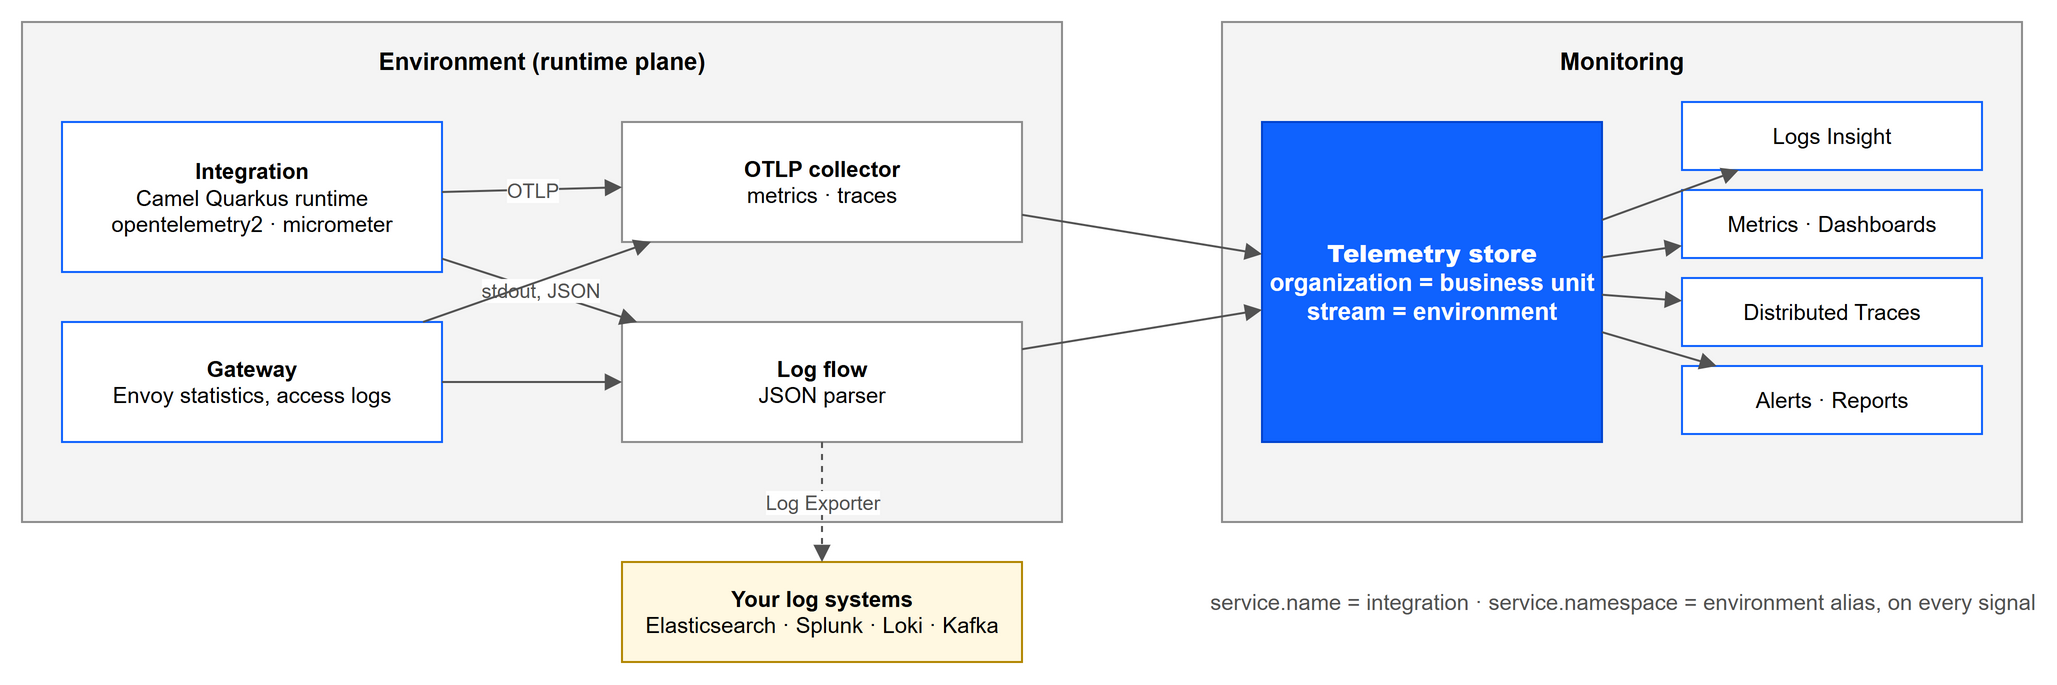

The diagram above was exported from draw.io. Its source (the exported page's mxGraphModel, read from the mxfile embedded in the PNG):
<mxGraphModel dx="1000" dy="600" grid="1" gridSize="10" page="0" math="0" shadow="0">
  <root>
    <mxCell id="0" />
    <mxCell id="1" parent="0" />
    <mxCell id="c1" value="Environment (runtime plane)" style="rounded=0;whiteSpace=wrap;html=1;fillColor=#f4f4f4;strokeColor=#8d8d8d;verticalAlign=top;fontSize=12;fontStyle=1;spacingTop=6;" vertex="1" parent="1">
      <mxGeometry x="20" y="20" width="520" height="250" as="geometry" />
    </mxCell>
    <mxCell id="c2" value="&lt;b&gt;Integration&lt;/b&gt;&lt;br&gt;Camel Quarkus runtime&lt;br&gt;opentelemetry2 · micrometer" style="rounded=0;whiteSpace=wrap;html=1;fillColor=#ffffff;strokeColor=#0f62fe;fontSize=11;" vertex="1" parent="1">
      <mxGeometry x="40" y="70" width="190" height="75" as="geometry" />
    </mxCell>
    <mxCell id="c3" value="&lt;b&gt;Gateway&lt;/b&gt;&lt;br&gt;Envoy statistics, access logs" style="rounded=0;whiteSpace=wrap;html=1;fillColor=#ffffff;strokeColor=#0f62fe;fontSize=11;" vertex="1" parent="1">
      <mxGeometry x="40" y="170" width="190" height="60" as="geometry" />
    </mxCell>
    <mxCell id="c4" value="&lt;b&gt;OTLP collector&lt;/b&gt;&lt;br&gt;metrics · traces" style="rounded=0;whiteSpace=wrap;html=1;fillColor=#ffffff;strokeColor=#8d8d8d;fontSize=11;" vertex="1" parent="1">
      <mxGeometry x="320" y="70" width="200" height="60" as="geometry" />
    </mxCell>
    <mxCell id="c5" value="&lt;b&gt;Log flow&lt;/b&gt;&lt;br&gt;JSON parser" style="rounded=0;whiteSpace=wrap;html=1;fillColor=#ffffff;strokeColor=#8d8d8d;fontSize=11;" vertex="1" parent="1">
      <mxGeometry x="320" y="170" width="200" height="60" as="geometry" />
    </mxCell>
    <mxCell id="c6" value="Monitoring" style="rounded=0;whiteSpace=wrap;html=1;fillColor=#f4f4f4;strokeColor=#8d8d8d;verticalAlign=top;fontSize=12;fontStyle=1;spacingTop=6;" vertex="1" parent="1">
      <mxGeometry x="620" y="20" width="400" height="250" as="geometry" />
    </mxCell>
    <mxCell id="c7" value="&lt;b&gt;Telemetry store&lt;/b&gt;&lt;br&gt;organization = business unit&lt;br&gt;stream = environment" style="rounded=0;whiteSpace=wrap;html=1;fillColor=#0f62fe;strokeColor=#0043ce;fontColor=#ffffff;fontSize=12;fontStyle=1;" vertex="1" parent="1">
      <mxGeometry x="640" y="70" width="170" height="160" as="geometry" />
    </mxCell>
    <mxCell id="c8" value="Logs Insight" style="rounded=0;whiteSpace=wrap;html=1;fillColor=#ffffff;strokeColor=#0f62fe;fontSize=11;" vertex="1" parent="1">
      <mxGeometry x="850" y="60" width="150" height="34" as="geometry" />
    </mxCell>
    <mxCell id="c9" value="Metrics · Dashboards" style="rounded=0;whiteSpace=wrap;html=1;fillColor=#ffffff;strokeColor=#0f62fe;fontSize=11;" vertex="1" parent="1">
      <mxGeometry x="850" y="104" width="150" height="34" as="geometry" />
    </mxCell>
    <mxCell id="c10" value="Distributed Traces" style="rounded=0;whiteSpace=wrap;html=1;fillColor=#ffffff;strokeColor=#0f62fe;fontSize=11;" vertex="1" parent="1">
      <mxGeometry x="850" y="148" width="150" height="34" as="geometry" />
    </mxCell>
    <mxCell id="c11" value="Alerts · Reports" style="rounded=0;whiteSpace=wrap;html=1;fillColor=#ffffff;strokeColor=#0f62fe;fontSize=11;" vertex="1" parent="1">
      <mxGeometry x="850" y="192" width="150" height="34" as="geometry" />
    </mxCell>
    <mxCell id="e12" value="OTLP" style="endArrow=block;html=1;rounded=0;strokeColor=#525252;fontSize=10;fontColor=#525252;labelBackgroundColor=#ffffff;" edge="1" parent="1" source="c2" target="c4">
      <mxGeometry relative="1" as="geometry" />
    </mxCell>
    <mxCell id="e13" value="stdout, JSON" style="endArrow=block;html=1;rounded=0;strokeColor=#525252;fontSize=10;fontColor=#525252;labelBackgroundColor=#ffffff;" edge="1" parent="1" source="c2" target="c5">
      <mxGeometry relative="1" as="geometry" />
    </mxCell>
    <mxCell id="e14" value="" style="endArrow=block;html=1;rounded=0;strokeColor=#525252;fontSize=10;fontColor=#525252;labelBackgroundColor=#ffffff;" edge="1" parent="1" source="c3" target="c4">
      <mxGeometry relative="1" as="geometry" />
    </mxCell>
    <mxCell id="e15" value="" style="endArrow=block;html=1;rounded=0;strokeColor=#525252;fontSize=10;fontColor=#525252;labelBackgroundColor=#ffffff;" edge="1" parent="1" source="c3" target="c5">
      <mxGeometry relative="1" as="geometry" />
    </mxCell>
    <mxCell id="e16" value="" style="endArrow=block;html=1;rounded=0;strokeColor=#525252;fontSize=10;fontColor=#525252;labelBackgroundColor=#ffffff;" edge="1" parent="1" source="c4" target="c7">
      <mxGeometry relative="1" as="geometry" />
    </mxCell>
    <mxCell id="e17" value="" style="endArrow=block;html=1;rounded=0;strokeColor=#525252;fontSize=10;fontColor=#525252;labelBackgroundColor=#ffffff;" edge="1" parent="1" source="c5" target="c7">
      <mxGeometry relative="1" as="geometry" />
    </mxCell>
    <mxCell id="e18" value="" style="endArrow=block;html=1;rounded=0;strokeColor=#525252;fontSize=10;fontColor=#525252;labelBackgroundColor=#ffffff;" edge="1" parent="1" source="c7" target="c8">
      <mxGeometry relative="1" as="geometry" />
    </mxCell>
    <mxCell id="e19" value="" style="endArrow=block;html=1;rounded=0;strokeColor=#525252;fontSize=10;fontColor=#525252;labelBackgroundColor=#ffffff;" edge="1" parent="1" source="c7" target="c9">
      <mxGeometry relative="1" as="geometry" />
    </mxCell>
    <mxCell id="e20" value="" style="endArrow=block;html=1;rounded=0;strokeColor=#525252;fontSize=10;fontColor=#525252;labelBackgroundColor=#ffffff;" edge="1" parent="1" source="c7" target="c10">
      <mxGeometry relative="1" as="geometry" />
    </mxCell>
    <mxCell id="e21" value="" style="endArrow=block;html=1;rounded=0;strokeColor=#525252;fontSize=10;fontColor=#525252;labelBackgroundColor=#ffffff;" edge="1" parent="1" source="c7" target="c11">
      <mxGeometry relative="1" as="geometry" />
    </mxCell>
    <mxCell id="c22" value="&lt;b&gt;Your log systems&lt;/b&gt;&lt;br&gt;Elasticsearch · Splunk · Loki · Kafka" style="rounded=0;whiteSpace=wrap;html=1;fillColor=#fff8e1;strokeColor=#b28600;fontSize=11;" vertex="1" parent="1">
      <mxGeometry x="320" y="290" width="200" height="50" as="geometry" />
    </mxCell>
    <mxCell id="e23" value="Log Exporter" style="endArrow=block;html=1;rounded=0;strokeColor=#525252;fontSize=10;fontColor=#525252;labelBackgroundColor=#ffffff;dashed=1;" edge="1" parent="1" source="c5" target="c22">
      <mxGeometry relative="1" as="geometry" />
    </mxCell>
    <mxCell id="c24" value="service.name = integration · service.namespace = environment alias, on every signal" style="text;html=1;align=center;verticalAlign=middle;fontSize=11;fontColor=#525252;" vertex="1" parent="1">
      <mxGeometry x="620" y="290" width="400" height="40" as="geometry" />
    </mxCell>
  </root>
</mxGraphModel>